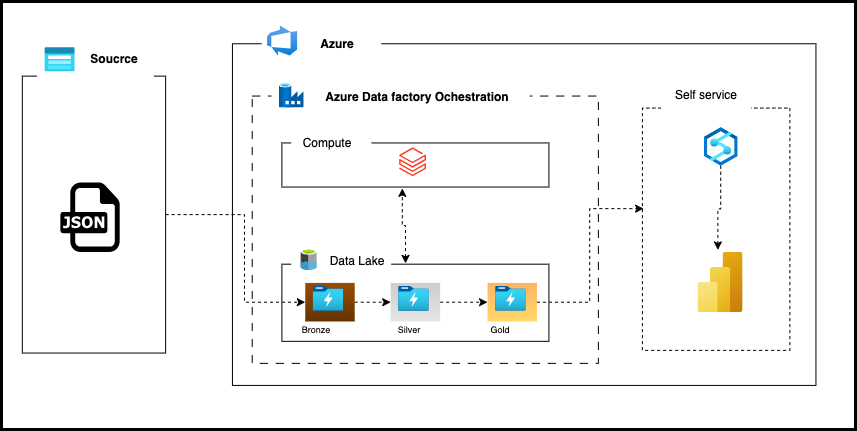

The diagram above was exported from draw.io. Its source (the exported page's mxGraphModel, read from the mxfile embedded in the PNG):
<mxGraphModel dx="946" dy="732" grid="1" gridSize="10" guides="1" tooltips="1" connect="1" arrows="1" fold="1" page="1" pageScale="1" pageWidth="1169" pageHeight="827" math="0" shadow="0">
  <root>
    <mxCell id="0" />
    <mxCell id="1" parent="0" />
    <mxCell id="EE5wSNVJjf1HCC2ozNp_-60" value="" style="group" parent="1" vertex="1" connectable="0">
      <mxGeometry x="80" y="150" width="854" height="428" as="geometry" />
    </mxCell>
    <mxCell id="EE5wSNVJjf1HCC2ozNp_-1" value="" style="rounded=0;whiteSpace=wrap;html=1;fillColor=default;strokeWidth=3;" parent="EE5wSNVJjf1HCC2ozNp_-60" vertex="1">
      <mxGeometry width="853.9999999999999" height="428" as="geometry" />
    </mxCell>
    <mxCell id="EE5wSNVJjf1HCC2ozNp_-2" value="" style="rounded=0;whiteSpace=wrap;html=1;rotation=90;" parent="EE5wSNVJjf1HCC2ozNp_-60" vertex="1">
      <mxGeometry x="-45.97778408016637" y="141.44729344729345" width="276.91624125543575" height="143.2763532763533" as="geometry" />
    </mxCell>
    <mxCell id="EE5wSNVJjf1HCC2ozNp_-6" value="" style="dashed=0;outlineConnect=0;html=1;align=center;labelPosition=center;verticalLabelPosition=bottom;verticalAlign=top;shape=mxgraph.weblogos.json" parent="EE5wSNVJjf1HCC2ozNp_-60" vertex="1">
      <mxGeometry x="58.854792966534305" y="181.12382204689897" width="59.339194554736245" height="69.32371246986631" as="geometry" />
    </mxCell>
    <mxCell id="EE5wSNVJjf1HCC2ozNp_-8" value="" style="rounded=0;whiteSpace=wrap;html=1;rotation=0;strokeColor=light-dark(#000000,#000000);" parent="EE5wSNVJjf1HCC2ozNp_-60" vertex="1">
      <mxGeometry x="230.93845717526938" y="42.25597194827966" width="583.5020797882397" height="341.65899627438097" as="geometry" />
    </mxCell>
    <mxCell id="EE5wSNVJjf1HCC2ozNp_-12" value="" style="rounded=0;whiteSpace=wrap;html=1;strokeWidth=1;strokeColor=light-dark(#ffffff, #000000);" parent="EE5wSNVJjf1HCC2ozNp_-60" vertex="1">
      <mxGeometry x="260.6080544526375" y="22.417707648476874" width="118.67838910947249" height="48.934385272846825" as="geometry" />
    </mxCell>
    <mxCell id="EE5wSNVJjf1HCC2ozNp_-9" value="" style="image;aspect=fixed;html=1;points=[];align=center;fontSize=12;image=img/lib/azure2/devops/Azure_DevOps.svg;strokeOpacity=100;strokeWidth=0;" parent="EE5wSNVJjf1HCC2ozNp_-60" vertex="1">
      <mxGeometry x="265.5529873321989" y="23.96068376068378" width="30.07673638908382" height="30.07673638908382" as="geometry" />
    </mxCell>
    <mxCell id="EE5wSNVJjf1HCC2ozNp_-13" value="&lt;b&gt;Azure&lt;/b&gt;" style="text;html=1;align=center;verticalAlign=middle;resizable=0;points=[];autosize=1;strokeColor=none;fillColor=none;" parent="EE5wSNVJjf1HCC2ozNp_-60" vertex="1">
      <mxGeometry x="305.1124503686897" y="26.605785667324152" width="60" height="30" as="geometry" />
    </mxCell>
    <mxCell id="EE5wSNVJjf1HCC2ozNp_-14" value="" style="rounded=0;whiteSpace=wrap;html=1;strokeWidth=1;strokeColor=light-dark(#ffffff, #000000);" parent="EE5wSNVJjf1HCC2ozNp_-60" vertex="1">
      <mxGeometry x="36.108101720552085" y="34.10024106947184" width="115.71142938173567" height="48.934385272846825" as="geometry" />
    </mxCell>
    <mxCell id="EE5wSNVJjf1HCC2ozNp_-3" value="" style="image;aspect=fixed;html=1;points=[];align=center;fontSize=12;image=img/lib/azure2/storage/Storage_Accounts_Classic.svg;" parent="EE5wSNVJjf1HCC2ozNp_-60" vertex="1">
      <mxGeometry x="43.031007751937985" y="45.78277449046682" width="30.07673638908382" height="24.06138911126705" as="geometry" />
    </mxCell>
    <mxCell id="EE5wSNVJjf1HCC2ozNp_-4" value="&lt;b&gt;Soucrce&lt;/b&gt;" style="text;html=1;align=center;verticalAlign=middle;resizable=0;points=[];autosize=1;strokeColor=none;fillColor=none;" parent="EE5wSNVJjf1HCC2ozNp_-60" vertex="1">
      <mxGeometry x="76.65655133295517" y="42.03554678939296" width="70" height="30" as="geometry" />
    </mxCell>
    <mxCell id="EE5wSNVJjf1HCC2ozNp_-15" value="" style="rounded=0;whiteSpace=wrap;html=1;dashed=1;dashPattern=8 8;" parent="EE5wSNVJjf1HCC2ozNp_-60" vertex="1">
      <mxGeometry x="250.71818869351486" y="94.55184089414857" width="346.14530156929476" height="267.32061143984225" as="geometry" />
    </mxCell>
    <mxCell id="EE5wSNVJjf1HCC2ozNp_-16" value="" style="rounded=0;whiteSpace=wrap;html=1;strokeColor=light-dark(#ffffff, #ededed);" parent="EE5wSNVJjf1HCC2ozNp_-60" vertex="1">
      <mxGeometry x="270.49792021176023" y="79.72824895901822" width="257.13650973719035" height="33.06377383300461" as="geometry" />
    </mxCell>
    <mxCell id="EE5wSNVJjf1HCC2ozNp_-17" value="" style="image;aspect=fixed;html=1;points=[];align=center;fontSize=12;image=img/lib/azure2/databases/Data_Factory.svg;" parent="EE5wSNVJjf1HCC2ozNp_-60" vertex="1">
      <mxGeometry x="277.42082624314617" y="81.2712250712251" width="24.769077026304316" height="24.769077026304316" as="geometry" />
    </mxCell>
    <mxCell id="EE5wSNVJjf1HCC2ozNp_-18" value="Azure Data factory Ochestration" style="text;html=1;align=center;verticalAlign=middle;resizable=0;points=[];autosize=1;strokeColor=none;fillColor=none;fontStyle=1" parent="EE5wSNVJjf1HCC2ozNp_-60" vertex="1">
      <mxGeometry x="319.9472490073738" y="80.16909927679164" width="190" height="30" as="geometry" />
    </mxCell>
    <mxCell id="EE5wSNVJjf1HCC2ozNp_-19" value="" style="rounded=0;whiteSpace=wrap;html=1;" parent="EE5wSNVJjf1HCC2ozNp_-60" vertex="1">
      <mxGeometry x="280.38778597088293" y="141.44729344729345" width="267.0263754963131" height="44.08503177733947" as="geometry" />
    </mxCell>
    <mxCell id="EE5wSNVJjf1HCC2ozNp_-20" value="" style="rounded=0;whiteSpace=wrap;html=1;strokeWidth=1;strokeColor=light-dark(#ffffff, #000000);" parent="EE5wSNVJjf1HCC2ozNp_-60" vertex="1">
      <mxGeometry x="290.27765173000563" y="132.1894367740522" width="79.11892607298167" height="20.27911461757616" as="geometry" />
    </mxCell>
    <mxCell id="EE5wSNVJjf1HCC2ozNp_-21" value="Compute" style="text;html=1;align=center;verticalAlign=middle;resizable=0;points=[];autosize=1;strokeColor=none;fillColor=none;" parent="EE5wSNVJjf1HCC2ozNp_-60" vertex="1">
      <mxGeometry x="290.27765173000563" y="125.797107166338" width="70" height="30" as="geometry" />
    </mxCell>
    <mxCell id="EE5wSNVJjf1HCC2ozNp_-22" value="" style="rounded=0;whiteSpace=wrap;html=1;" parent="EE5wSNVJjf1HCC2ozNp_-60" vertex="1">
      <mxGeometry x="280.38778597088293" y="262.68113083497707" width="267.0263754963131" height="77.1488056103441" as="geometry" />
    </mxCell>
    <mxCell id="EE5wSNVJjf1HCC2ozNp_-23" value="" style="image;aspect=fixed;html=1;points=[];align=center;fontSize=12;image=img/lib/azure2/analytics/Azure_Databricks.svg;" parent="EE5wSNVJjf1HCC2ozNp_-60" vertex="1">
      <mxGeometry x="397.6815938740783" y="145.8557966250274" width="26.75944928734663" height="28.97982012077606" as="geometry" />
    </mxCell>
    <mxCell id="EE5wSNVJjf1HCC2ozNp_-24" value="" style="endArrow=classic;startArrow=classic;html=1;rounded=0;entryX=0.451;entryY=1.031;entryDx=0;entryDy=0;entryPerimeter=0;exitX=0.463;exitY=-0.01;exitDx=0;exitDy=0;exitPerimeter=0;edgeStyle=orthogonalEdgeStyle;dashed=1;" parent="EE5wSNVJjf1HCC2ozNp_-60" source="EE5wSNVJjf1HCC2ozNp_-22" target="EE5wSNVJjf1HCC2ozNp_-19" edge="1">
      <mxGeometry width="50" height="50" relative="1" as="geometry">
        <mxPoint x="468.2952353942144" y="262.68113083497707" as="sourcePoint" />
        <mxPoint x="517.7445641898279" y="207.57484111330265" as="targetPoint" />
      </mxGeometry>
    </mxCell>
    <mxCell id="EE5wSNVJjf1HCC2ozNp_-26" value="" style="rounded=0;whiteSpace=wrap;html=1;strokeWidth=1;strokeColor=light-dark(#ffffff, #000000);" parent="EE5wSNVJjf1HCC2ozNp_-60" vertex="1">
      <mxGeometry x="290.27765173000563" y="243.94499232960774" width="98.89865759122706" height="33.06377383300461" as="geometry" />
    </mxCell>
    <mxCell id="EE5wSNVJjf1HCC2ozNp_-27" value="" style="image;sketch=0;aspect=fixed;html=1;points=[];align=center;fontSize=12;image=img/lib/mscae/Data_Lake.svg;" parent="EE5wSNVJjf1HCC2ozNp_-60" vertex="1">
      <mxGeometry x="299.1785309132161" y="247.42770984001754" width="15.922978088338489" height="20.94756228510308" as="geometry" />
    </mxCell>
    <mxCell id="EE5wSNVJjf1HCC2ozNp_-28" value="Data Lake" style="text;html=1;align=center;verticalAlign=middle;resizable=0;points=[];autosize=1;strokeColor=none;fillColor=none;" parent="EE5wSNVJjf1HCC2ozNp_-60" vertex="1">
      <mxGeometry x="315.0023161278125" y="243.94499232960774" width="80" height="30" as="geometry" />
    </mxCell>
    <mxCell id="EE5wSNVJjf1HCC2ozNp_-34" value="Bronze" style="text;html=1;align=center;verticalAlign=middle;resizable=0;points=[];autosize=1;strokeColor=none;fillColor=none;fontSize=9;" parent="EE5wSNVJjf1HCC2ozNp_-60" vertex="1">
      <mxGeometry x="289.2886651540934" y="317.7874205566514" width="50" height="20" as="geometry" />
    </mxCell>
    <mxCell id="EE5wSNVJjf1HCC2ozNp_-38" value="" style="group" parent="EE5wSNVJjf1HCC2ozNp_-60" vertex="1" connectable="0">
      <mxGeometry x="303.7559240877293" y="281.42172474249395" width="49.44932879561353" height="38.57440280517205" as="geometry" />
    </mxCell>
    <mxCell id="EE5wSNVJjf1HCC2ozNp_-32" value="" style="rounded=0;whiteSpace=wrap;html=1;gradientColor=light-dark(#663300,#EDEDED);fillColor=#994C00;strokeColor=none;" parent="EE5wSNVJjf1HCC2ozNp_-38" vertex="1">
      <mxGeometry width="49.44932879561353" height="38.57440280517205" as="geometry" />
    </mxCell>
    <mxCell id="EE5wSNVJjf1HCC2ozNp_-29" value="" style="image;aspect=fixed;html=1;points=[];align=center;fontSize=12;image=img/lib/azure2/storage/Data_Lake_Storage_Gen1.svg;" parent="EE5wSNVJjf1HCC2ozNp_-38" vertex="1">
      <mxGeometry x="7.582230415327428" y="3.1116684929505345" width="30.273316365483062" height="24.59706954695499" as="geometry" />
    </mxCell>
    <mxCell id="EE5wSNVJjf1HCC2ozNp_-39" value="" style="group" parent="EE5wSNVJjf1HCC2ozNp_-60" vertex="1" connectable="0">
      <mxGeometry x="389.17913499716394" y="281.4172693403463" width="49.44932879561353" height="38.57440280517205" as="geometry" />
    </mxCell>
    <mxCell id="EE5wSNVJjf1HCC2ozNp_-40" value="" style="rounded=0;whiteSpace=wrap;html=1;gradientColor=light-dark(#E6E6E6,#EDEDED);fillColor=#CCCCCC;strokeColor=none;" parent="EE5wSNVJjf1HCC2ozNp_-39" vertex="1">
      <mxGeometry width="49.44932879561353" height="38.57440280517205" as="geometry" />
    </mxCell>
    <mxCell id="EE5wSNVJjf1HCC2ozNp_-41" value="" style="image;aspect=fixed;html=1;points=[];align=center;fontSize=12;image=img/lib/azure2/storage/Data_Lake_Storage_Gen1.svg;" parent="EE5wSNVJjf1HCC2ozNp_-39" vertex="1">
      <mxGeometry x="7.582230415327428" y="3.1116684929505345" width="30.273316365483062" height="24.59706954695499" as="geometry" />
    </mxCell>
    <mxCell id="EE5wSNVJjf1HCC2ozNp_-43" value="" style="group" parent="EE5wSNVJjf1HCC2ozNp_-60" vertex="1" connectable="0">
      <mxGeometry x="473.24016827377585" y="282.51939513477976" width="49.44932879561353" height="38.57440280517205" as="geometry" />
    </mxCell>
    <mxCell id="EE5wSNVJjf1HCC2ozNp_-59" value="" style="group" parent="EE5wSNVJjf1HCC2ozNp_-43" vertex="1" connectable="0">
      <mxGeometry x="12.775284552845529" y="-1.106581196581197" width="49.44932879561353" height="38.57440280517205" as="geometry" />
    </mxCell>
    <mxCell id="EE5wSNVJjf1HCC2ozNp_-44" value="" style="rounded=0;whiteSpace=wrap;html=1;gradientColor=light-dark(#FFD966,#EDEDED);fillColor=#FFB366;strokeColor=none;" parent="EE5wSNVJjf1HCC2ozNp_-59" vertex="1">
      <mxGeometry width="49.44932879561353" height="38.57440280517205" as="geometry" />
    </mxCell>
    <mxCell id="EE5wSNVJjf1HCC2ozNp_-45" value="" style="image;aspect=fixed;html=1;points=[];align=center;fontSize=12;image=img/lib/azure2/storage/Data_Lake_Storage_Gen1.svg;" parent="EE5wSNVJjf1HCC2ozNp_-59" vertex="1">
      <mxGeometry x="7.703330812377908" y="3.1116684929505345" width="30.273316365483062" height="24.59706954695499" as="geometry" />
    </mxCell>
    <mxCell id="EE5wSNVJjf1HCC2ozNp_-46" value="Silver" style="text;html=1;align=center;verticalAlign=middle;resizable=0;points=[];autosize=1;strokeColor=none;fillColor=none;fontSize=9;" parent="EE5wSNVJjf1HCC2ozNp_-60" vertex="1">
      <mxGeometry x="382.25340328984686" y="317.7874205566514" width="50" height="20" as="geometry" />
    </mxCell>
    <mxCell id="EE5wSNVJjf1HCC2ozNp_-47" value="Gold" style="text;html=1;align=center;verticalAlign=middle;resizable=0;points=[];autosize=1;strokeColor=none;fillColor=none;fontSize=9;" parent="EE5wSNVJjf1HCC2ozNp_-60" vertex="1">
      <mxGeometry x="478.1851011533371" y="317.7874205566514" width="40" height="20" as="geometry" />
    </mxCell>
    <mxCell id="EE5wSNVJjf1HCC2ozNp_-48" style="edgeStyle=orthogonalEdgeStyle;rounded=0;orthogonalLoop=1;jettySize=auto;html=1;exitX=1;exitY=0.5;exitDx=0;exitDy=0;entryX=0;entryY=0.5;entryDx=0;entryDy=0;dashed=1;" parent="EE5wSNVJjf1HCC2ozNp_-60" source="EE5wSNVJjf1HCC2ozNp_-32" target="EE5wSNVJjf1HCC2ozNp_-40" edge="1">
      <mxGeometry relative="1" as="geometry" />
    </mxCell>
    <mxCell id="EE5wSNVJjf1HCC2ozNp_-50" style="edgeStyle=orthogonalEdgeStyle;rounded=0;orthogonalLoop=1;jettySize=auto;html=1;exitX=1;exitY=0.5;exitDx=0;exitDy=0;entryX=0;entryY=0.5;entryDx=0;entryDy=0;dashed=1;" parent="EE5wSNVJjf1HCC2ozNp_-60" source="EE5wSNVJjf1HCC2ozNp_-40" target="EE5wSNVJjf1HCC2ozNp_-44" edge="1">
      <mxGeometry relative="1" as="geometry" />
    </mxCell>
    <mxCell id="EE5wSNVJjf1HCC2ozNp_-7" value="" style="endArrow=classic;html=1;rounded=0;edgeStyle=orthogonalEdgeStyle;exitX=0.5;exitY=0;exitDx=0;exitDy=0;entryX=0;entryY=0.5;entryDx=0;entryDy=0;dashed=1;strokeWidth=1;" parent="EE5wSNVJjf1HCC2ozNp_-60" source="EE5wSNVJjf1HCC2ozNp_-2" target="EE5wSNVJjf1HCC2ozNp_-32" edge="1">
      <mxGeometry width="50" height="50" relative="1" as="geometry">
        <mxPoint x="349.61684628474194" y="251.65987289064222" as="sourcePoint" />
        <mxPoint x="399.06617508035544" y="196.55358316896778" as="targetPoint" />
        <Array as="points">
          <mxPoint x="243.00813008130083" y="213.08547008547015" />
          <mxPoint x="243.00813008130083" y="300.880341880342" />
        </Array>
      </mxGeometry>
    </mxCell>
    <mxCell id="EE5wSNVJjf1HCC2ozNp_-51" value="" style="rounded=0;whiteSpace=wrap;html=1;rotation=90;dashed=1;" parent="EE5wSNVJjf1HCC2ozNp_-60" vertex="1">
      <mxGeometry x="593.500935904708" y="154.01152750383517" width="242.30171109850633" height="147.46443129520057" as="geometry" />
    </mxCell>
    <mxCell id="EE5wSNVJjf1HCC2ozNp_-52" value="" style="image;aspect=fixed;html=1;points=[];align=center;fontSize=12;image=img/lib/azure2/analytics/Azure_Synapse_Analytics.svg;" parent="EE5wSNVJjf1HCC2ozNp_-60" vertex="1">
      <mxGeometry x="702.4971464359991" y="125.79710716633787" width="33.42940788657286" height="38.453992083337454" as="geometry" />
    </mxCell>
    <mxCell id="EE5wSNVJjf1HCC2ozNp_-54" style="edgeStyle=orthogonalEdgeStyle;rounded=0;orthogonalLoop=1;jettySize=auto;html=1;entryX=0.415;entryY=0.992;entryDx=0;entryDy=0;entryPerimeter=0;dashed=1;" parent="EE5wSNVJjf1HCC2ozNp_-60" source="EE5wSNVJjf1HCC2ozNp_-44" target="EE5wSNVJjf1HCC2ozNp_-51" edge="1">
      <mxGeometry relative="1" as="geometry" />
    </mxCell>
    <mxCell id="EE5wSNVJjf1HCC2ozNp_-55" value="" style="image;aspect=fixed;html=1;points=[];align=center;fontSize=12;image=img/lib/azure2/analytics/Power_BI_Embedded.svg;" parent="EE5wSNVJjf1HCC2ozNp_-60" vertex="1">
      <mxGeometry x="695.9698350349782" y="250.44753451676536" width="45.11510458362573" height="60.15347277816764" as="geometry" />
    </mxCell>
    <mxCell id="EE5wSNVJjf1HCC2ozNp_-56" style="edgeStyle=orthogonalEdgeStyle;rounded=0;orthogonalLoop=1;jettySize=auto;html=1;entryX=0.452;entryY=-0.033;entryDx=0;entryDy=0;entryPerimeter=0;dashed=1;" parent="EE5wSNVJjf1HCC2ozNp_-60" source="EE5wSNVJjf1HCC2ozNp_-52" target="EE5wSNVJjf1HCC2ozNp_-55" edge="1">
      <mxGeometry relative="1" as="geometry" />
    </mxCell>
    <mxCell id="EE5wSNVJjf1HCC2ozNp_-57" value="Self service" style="rounded=0;whiteSpace=wrap;html=1;strokeWidth=1;strokeColor=light-dark(#ffffff, #000000);" parent="EE5wSNVJjf1HCC2ozNp_-60" vertex="1">
      <mxGeometry x="660.158631121195" y="76.42187157571773" width="89.00879183210436" height="33.945474468551396" as="geometry" />
    </mxCell>
  </root>
</mxGraphModel>